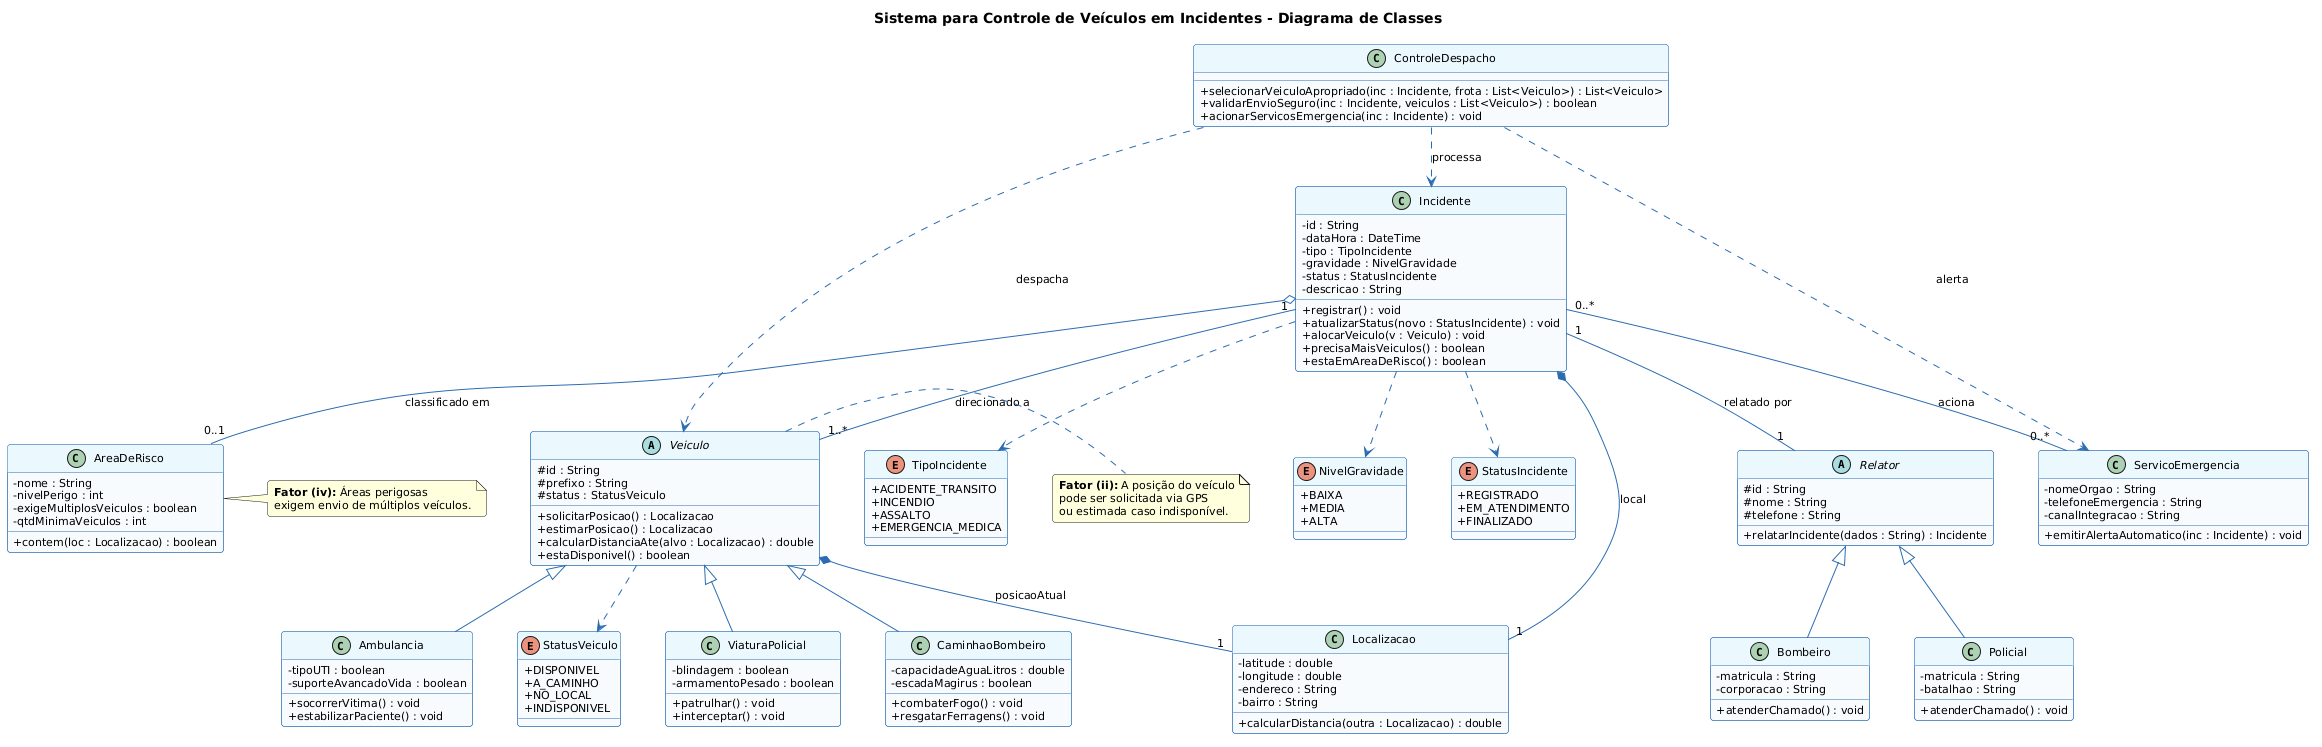

The diagram above was rendered by PlantUML. Its source (embedded in the PNG):
@startuml
title Sistema para Controle de Veículos em Incidentes - Diagrama de Classes

skinparam classAttributeIconSize 0
skinparam roundcorner 6
skinparam shadowstyle false
skinparam defaultFontName Arial
skinparam defaultFontSize 11
skinparam nodesep 45
skinparam ranksep 45

skinparam class {
    BackgroundColor #F7FAFC
    BorderColor #2B6CB0
    ArrowColor #2B6CB0
    HeaderBackgroundColor #EBF8FF
}

skinparam enum {
    BackgroundColor #F0FFF4
    BorderColor #2F855A
    HeaderBackgroundColor #C6F6D5
}

enum TipoIncidente {
    + ACIDENTE_TRANSITO
    + INCENDIO
    + ASSALTO
    + EMERGENCIA_MEDICA
}

enum NivelGravidade {
    + BAIXA
    + MEDIA
    + ALTA
}

enum StatusIncidente {
    + REGISTRADO
    + EM_ATENDIMENTO
    + FINALIZADO
}

enum StatusVeiculo {
    + DISPONIVEL
    + A_CAMINHO
    + NO_LOCAL
    + INDISPONIVEL
}

class Incidente {
    - id : String
    - dataHora : DateTime
    - tipo : TipoIncidente
    - gravidade : NivelGravidade
    - status : StatusIncidente
    - descricao : String
    + registrar() : void
    + atualizarStatus(novo : StatusIncidente) : void
    + alocarVeiculo(v : Veiculo) : void
    + precisaMaisVeiculos() : boolean
    + estaEmAreaDeRisco() : boolean
}

class Localizacao {
    - latitude : double
    - longitude : double
    - endereco : String
    - bairro : String
    + calcularDistancia(outra : Localizacao) : double
}

class AreaDeRisco {
    - nome : String
    - nivelPerigo : int
    - exigeMultiplosVeiculos : boolean
    - qtdMinimaVeiculos : int
    + contem(loc : Localizacao) : boolean
}

abstract class Veiculo {
    # id : String
    # prefixo : String
    # status : StatusVeiculo
    + solicitarPosicao() : Localizacao
    + estimarPosicao() : Localizacao
    + calcularDistanciaAte(alvo : Localizacao) : double
    + estaDisponivel() : boolean
}

class ViaturaPolicial {
    - blindagem : boolean
    - armamentoPesado : boolean
    + patrulhar() : void
    + interceptar() : void
}

class CaminhaoBombeiro {
    - capacidadeAguaLitros : double
    - escadaMagirus : boolean
    + combaterFogo() : void
    + resgatarFerragens() : void
}

class Ambulancia {
    - tipoUTI : boolean
    - suporteAvancadoVida : boolean
    + socorrerVitima() : void
    + estabilizarPaciente() : void
}

abstract class Relator {
    # id : String
    # nome : String
    # telefone : String
    + relatarIncidente(dados : String) : Incidente
}

class Policial {
    - matricula : String
    - batalhao : String
    + atenderChamado() : void
}

class Bombeiro {
    - matricula : String
    - corporacao : String
    + atenderChamado() : void
}

class ServicoEmergencia {
    - nomeOrgao : String
    - telefoneEmergencia : String
    - canalIntegracao : String
    + emitirAlertaAutomatico(inc : Incidente) : void
}

class ControleDespacho {
    + selecionarVeiculoApropriado(inc : Incidente, frota : List<Veiculo>) : List<Veiculo>
    + validarEnvioSeguro(inc : Incidente, veiculos : List<Veiculo>) : boolean
    + acionarServicosEmergencia(inc : Incidente) : void
}

' Relacionamentos
Incidente *-- "1" Localizacao : local
Incidente o-- "0..1" AreaDeRisco : classificado em
Incidente "1" -- "1..*" Veiculo : direcionado a
Incidente "1" -- "1" Relator : relatado por
Incidente "0..*" -- "0..*" ServicoEmergencia : aciona

Veiculo *-- "1" Localizacao : posicaoAtual

Veiculo <|-- ViaturaPolicial
Veiculo <|-- CaminhaoBombeiro
Veiculo <|-- Ambulancia

Relator <|-- Policial
Relator <|-- Bombeiro

ControleDespacho ..> Incidente : processa
ControleDespacho ..> Veiculo : despacha
ControleDespacho ..> ServicoEmergencia : alerta

Incidente ..> TipoIncidente
Incidente ..> NivelGravidade
Incidente ..> StatusIncidente
Veiculo ..> StatusVeiculo

note right of AreaDeRisco
  <b>Fator (iv):</b> Áreas perigosas
  exigem envio de múltiplos veículos.
end note

note right of Veiculo
  <b>Fator (ii):</b> A posição do veículo
  pode ser solicitada via GPS
  ou estimada caso indisponível.
end note
@enduml